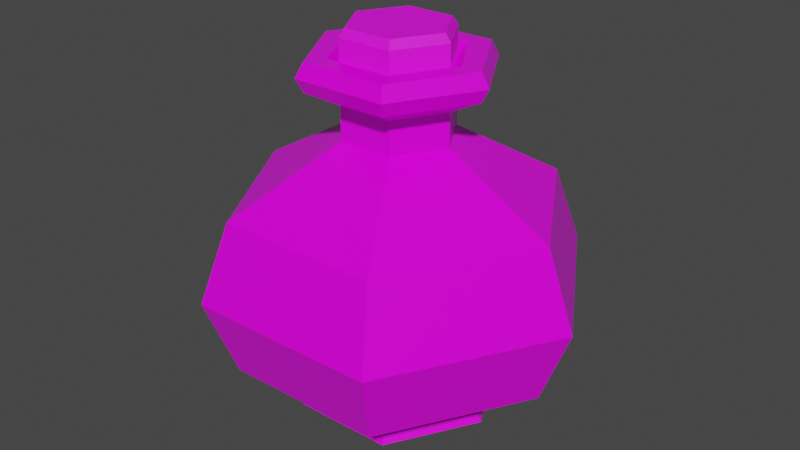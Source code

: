 # Source: Green_Potion_15.blend  (saved by Blender 2.91.10; exported with 4.5.12 LTS)
import bpy
from mathutils import Matrix  # noqa: F401  (used for matrix-valued properties, if any)

bpy.ops.wm.read_factory_settings(use_empty=True)
scene = bpy.context.scene
scene.name = 'Scene'

# ---- collections
col_collection = bpy.data.collections.new('Collection'); scene.collection.children.link(col_collection)

# ---- images (referenced by path relative to the original .blend; pixels are not part of the script)
import os
ASSET_DIR = os.environ.get("B2B_ASSET_DIR", "")  # directory of the original .blend (textures are referenced by path, not embedded)
HERE = os.path.dirname(os.path.abspath(__file__))  # packed textures are extracted next to this script under _unpacked/

def load_image(name, relpath, width, height, colorspace="sRGB"):
    """Load a texture the original file referenced (path relative to the .blend, or extracted next to this script)."""
    p = next((c for c in (os.path.join(HERE, relpath), os.path.join(ASSET_DIR, relpath)) if relpath and os.path.exists(c)), "")
    if p:
        img = bpy.data.images.load(p, check_existing=True)
        img.name = name
    else:  # same state as the original file: an image datablock whose file is absent (Cycles renders it pink)
        img = bpy.data.images.new(name, width, height)
        img.source = "FILE"
        img.filepath = "//" + (relpath or name)
    img.colorspace_settings.name = colorspace
    return img
img_color_png_052 = load_image('Color.png.052', 'Color.png', 1024, 1024, 'sRGB')

# ---- materials (node trees are filled in below, after node groups)
mat_rhigh_052 = bpy.data.materials.new('RHIGH.052')
mat_rhigh_052.use_transparent_shadow = False
mat_rlow_052 = bpy.data.materials.new('RLOW.052')
mat_rlow_052.use_transparent_shadow = False

# ---- material node trees
mat_rhigh_052.use_nodes = True; mat_rhigh_052.node_tree.nodes.clear()
_N = mat_rhigh_052.node_tree.nodes; _L = mat_rhigh_052.node_tree.links
n0 = _N.new('ShaderNodeBsdfPrincipled'); n0.name = 'Principled BSDF'; n0.location = (10, 300)
n0.distribution = 'GGX'
n0.subsurface_method = 'BURLEY'
n0.inputs[2].default_value = 0.65
n0.inputs[3].default_value = 1.45
n0.inputs[27].default_value = (0.0, 0.0, 0.0, 1.0)
n0.inputs[28].default_value = 1.0
n1 = _N.new('ShaderNodeOutputMaterial'); n1.name = 'Material Output'; n1.location = (300, 300)
n2 = _N.new('ShaderNodeTexImage'); n2.name = 'Image Texture'; n2.location = (-280, 280)
n2.image = img_color_png_052
_L.new(n0.outputs[0], n1.inputs[0])
_L.new(n2.outputs[0], n0.inputs[0])
n1.is_active_output = True
mat_rlow_052.use_nodes = True; mat_rlow_052.node_tree.nodes.clear()
_N = mat_rlow_052.node_tree.nodes; _L = mat_rlow_052.node_tree.links
n0 = _N.new('ShaderNodeBsdfPrincipled'); n0.name = 'Principled BSDF'; n0.location = (10, 300)
n0.distribution = 'GGX'
n0.subsurface_method = 'BURLEY'
n0.inputs[2].default_value = 0.3
n0.inputs[3].default_value = 1.45
n0.inputs[27].default_value = (0.0, 0.0, 0.0, 1.0)
n0.inputs[28].default_value = 1.0
n1 = _N.new('ShaderNodeOutputMaterial'); n1.name = 'Material Output'; n1.location = (300, 300)
n2 = _N.new('ShaderNodeTexImage'); n2.name = 'Image Texture'; n2.location = (-280, 280)
n2.image = img_color_png_052
_L.new(n0.outputs[0], n1.inputs[0])
_L.new(n2.outputs[0], n0.inputs[0])
n1.is_active_output = True

# ---- world
world_world = bpy.data.worlds.new('World'); scene.world = world_world
world_world.use_nodes = True; world_world.node_tree.nodes.clear()
_N = world_world.node_tree.nodes; _L = world_world.node_tree.links
n0 = _N.new('ShaderNodeOutputWorld'); n0.name = 'World Output'; n0.location = (300, 300)
n1 = _N.new('ShaderNodeBackground'); n1.name = 'Background'; n1.location = (10, 300)
n1.inputs[0].default_value = (0.05088, 0.05088, 0.05088, 1.0)
_L.new(n1.outputs[0], n0.inputs[0])
n0.is_active_output = True
world_world.color = (0.05088, 0.05088, 0.05088)
world_world.use_sun_shadow = False
world_world.sun_shadow_jitter_overblur = 0.0

# ---- meshes
me_cylinder_068 = bpy.data.meshes.new('Cylinder.068')
me_cylinder_068.from_pydata([(-0.0136, 0.02267, 0.1134), (-0.0151, 0.02521, 0.109), (-0.02661, -0.0003447, 0.1134), (-0.02956, -0.0003715, 0.109), (-0.01318, -0.02312, 0.1134), (-0.01463, -0.02568, 0.109), (0.01325, -0.02288, 0.1134), (0.01475, -0.02541, 0.109), (0.02626, 0.0001378, 0.1134), (0.02921, 0.0001647, 0.109), (0.01283, 0.02291, 0.1134), (0.01428, 0.02548, 0.109), (-0.0151, 0.02521, 0.09096), (-0.02956, -0.0003716, 0.09096), (0.01428, 0.02548, 0.09096), (-0.01463, -0.02568, 0.09096), (0.01475, -0.02541, 0.09096), (0.02921, 0.0001647, 0.09096), (-0.0221, -0.01303, 0.09096), (0.02174, 0.01282, 0.09096), (-0.0207, 0.03513, -0.09435), (-0.02716, 0.04609, -0.08568), (0.02007, 0.0355, -0.09435), (0.02633, 0.04657, -0.08568), (0.04078, 0.0003774, -0.09435), (0.0535, 0.0004935, -0.08568), (0.02072, -0.03512, -0.09435), (0.02718, -0.04608, -0.08568), (-0.02006, -0.03549, -0.09435), (-0.02631, -0.04656, -0.08568), (-0.04077, -0.0003667, -0.09435), (-0.05348, -0.0004828, -0.08568), (-0.04353, 0.07385, -0.0561), (0.02491, 0.04406, 0.09236), (-0.0506, -0.0004565, 0.09236), (0.04219, 0.07463, -0.0561), (0.02571, -0.04359, 0.09236), (0.08573, 0.0007876, -0.0561), (-0.02489, -0.04405, 0.09236), (0.04354, -0.07384, -0.0561), (0.05062, 0.0004671, 0.09236), (-0.04217, -0.07462, -0.0561), (-0.02569, 0.0436, 0.09236), (-0.08571, -0.0007769, -0.0561), (-0.04639, -0.0004181, 0.09977), (-0.02282, -0.04039, 0.09977), (0.02358, -0.03997, 0.09977), (0.04641, 0.0004287, 0.09977), (0.02284, 0.0404, 0.09977), (-0.02356, 0.03998, 0.09977), (-0.02356, 0.03998, 0.08494), (0.02284, 0.0404, 0.08494), (0.04641, 0.0004287, 0.08494), (0.02358, -0.03997, 0.08494), (-0.02282, -0.04039, 0.08494), (-0.04639, -0.0004181, 0.08494), (-0.02943, -0.0002633, 0.0766), (-0.01448, -0.02562, 0.0766), (0.01496, -0.02536, 0.0766), (0.02945, 0.000274, 0.0766), (0.0145, 0.02564, 0.0766), (-0.01494, 0.02537, 0.0766), (-0.01494, 0.02537, 0.05904), (0.0145, 0.02564, 0.05904), (0.02945, 0.000274, 0.05904), (0.01496, -0.02536, 0.05904), (-0.01448, -0.02562, 0.05904), (-0.02943, -0.0002633, 0.05904), (-0.0863, -0.0007823, 0.02633), (-0.04246, -0.07514, 0.02633), (0.04385, -0.07435, 0.02633), (0.08632, 0.000793, 0.02633), (0.04248, 0.07515, 0.02633), (-0.04383, 0.07436, 0.02633), (-0.03507, -0.0003147, 0.09977), (-0.01725, -0.03053, 0.09977), (0.01782, -0.03021, 0.09977), (0.03509, 0.0003254, 0.09977), (0.01727, 0.03054, 0.09977), (-0.01781, 0.03022, 0.09977), (-0.02853, -0.0002551, 0.09473), (-0.01403, -0.02484, 0.09473), (0.0145, -0.02458, 0.09473), (0.02855, 0.0002657, 0.09473), (0.01405, 0.02485, 0.09473), (-0.01448, 0.02459, 0.09473), (-0.02388, 0.04052, -0.07713), (0.02315, 0.04095, -0.07713), (-0.04702, -0.0004238, -0.07713), (0.04704, 0.0004345, -0.07713), (0.0239, -0.04051, -0.07713), (-0.02313, -0.04094, -0.07713), (-0.04999, -0.08845, -0.01488), (0.05001, 0.08846, -0.01488), (0.05162, -0.08753, -0.01488), (0.1016, 0.0009325, -0.01488), (-0.0516, 0.08754, -0.01488), (-0.1016, -0.0009219, -0.01488)], [], [(1, 3, 2, 0), (3, 5, 4, 2), (5, 7, 6, 4), (7, 9, 8, 6), (9, 11, 10, 8), (11, 1, 0, 10), (0, 2, 4, 6, 8, 10), (1, 12, 13, 3), (5, 15, 16, 7), (11, 14, 12, 1), (9, 17, 19, 14, 11), (7, 16, 17, 9), (3, 13, 18, 15, 5), (87, 35, 37, 89), (90, 39, 41, 91), (91, 41, 43, 88), (88, 43, 32, 86), (89, 37, 39, 90), (54, 53, 36, 38), (21, 23, 22, 20), (23, 25, 24, 22), (25, 27, 26, 24), (27, 29, 28, 26), (29, 31, 30, 28), (31, 21, 20, 30), (20, 22, 24, 26, 28, 30), (59, 60, 51, 52), (57, 58, 53, 54), (58, 59, 52, 53), (56, 57, 54, 55), (60, 61, 50, 51), (38, 36, 46, 45), (86, 32, 35, 87), (50, 55, 34, 42), (34, 38, 45, 44), (33, 42, 49, 48), (40, 33, 48, 47), (51, 50, 42, 33), (64, 63, 60, 59), (55, 54, 38, 34), (42, 34, 44, 49), (52, 51, 33, 40), (36, 40, 47, 46), (53, 52, 40, 36), (72, 73, 62, 63), (67, 66, 57, 56), (61, 56, 55, 50), (63, 62, 61, 60), (62, 67, 56, 61), (66, 65, 58, 57), (92, 94, 70, 69), (68, 69, 66, 67), (69, 70, 65, 66), (73, 68, 67, 62), (71, 72, 63, 64), (65, 64, 59, 58), (70, 71, 64, 65), (93, 96, 73, 72), (97, 92, 69, 68), (95, 93, 72, 71), (96, 97, 68, 73), (94, 95, 71, 70), (46, 47, 77, 76), (49, 44, 74, 79), (45, 46, 76, 75), (47, 48, 78, 77), (48, 49, 79, 78), (44, 45, 75, 74), (74, 75, 81, 80), (77, 78, 84, 83), (75, 76, 82, 81), (78, 79, 85, 84), (76, 77, 83, 82), (79, 74, 80, 85), (21, 86, 87, 23), (25, 89, 90, 27), (31, 88, 86, 21), (29, 91, 88, 31), (27, 90, 91, 29), (23, 87, 89, 25), (39, 37, 95, 94), (32, 43, 97, 96), (37, 35, 93, 95), (43, 41, 92, 97), (35, 32, 96, 93), (41, 39, 94, 92)])
me_cylinder_068.polygons.foreach_set('material_index', [0, 0, 0, 0, 0, 0, 0, 0, 0, 0, 0, 0, 0, 1, 1, 1, 1, 1, 1, 1, 1, 1, 1, 1, 1, 1, 1, 1, 1, 1, 1, 1, 1, 1, 1, 1, 1, 1, 1, 1, 1, 1, 1, 1, 1, 1, 1, 1, 1, 1, 1, 1, 1, 1, 1, 1, 1, 1, 1, 1, 1, 1, 1, 1, 1, 1, 1, 1, 1, 1, 1, 1, 1, 1, 1, 1, 1, 1, 1, 1, 1, 1, 1, 1, 1, 1])
_uv = me_cylinder_068.uv_layers.new(name='UVMap')
_uv.uv.foreach_set('vector', [0.7255, 0.9887, 0.7254, 0.9887, 0.7254, 0.9886, 0.7255, 0.9886, 0.7254, 0.9887, 0.7253, 0.9887, 0.7253, 0.9886, 0.7254, 0.9886, 0.7253, 0.9887, 0.7252, 0.9887, 0.7252, 0.9886, 0.7253, 0.9886, 0.7252, 0.9887, 0.7251, 0.9887, 0.7251, 0.9886, 0.7252, 0.9886, 0.7251, 0.9887, 0.725, 0.9887, 0.725, 0.9886, 0.7251, 0.9886, 0.725, 0.9887, 0.7249, 0.9887, 0.7249, 0.9886, 0.725, 0.9886, 0.7253, 0.9886, 0.7254, 0.9886, 0.7254, 0.9884, 0.7253, 0.9884, 0.7252, 0.9884, 0.7252, 0.9886, 0.7255, 0.9887, 0.7255, 0.9888, 0.7254, 0.9888, 0.7254, 0.9887, 0.7253, 0.9887, 0.7253, 0.9888, 0.7252, 0.9888, 0.7252, 0.9887, 0.725, 0.9887, 0.725, 0.9888, 0.7249, 0.9888, 0.7249, 0.9887, 0.7251, 0.9887, 0.7251, 0.9888, 0.725, 0.9888, 0.725, 0.9888, 0.725, 0.9887, 0.7252, 0.9887, 0.7252, 0.9888, 0.7251, 0.9888, 0.7251, 0.9887, 0.7254, 0.9887, 0.7254, 0.9888, 0.7253, 0.9888, 0.7253, 0.9888, 0.7253, 0.9887, 0.378, 0.7391, 0.378, 0.7397, 0.3778, 0.7397, 0.3778, 0.7391, 0.3776, 0.7391, 0.3776, 0.7397, 0.3773, 0.7397, 0.3773, 0.7391, 0.3773, 0.7391, 0.3773, 0.7397, 0.3771, 0.7397, 0.3771, 0.7391, 0.3771, 0.7391, 0.3771, 0.7397, 0.3769, 0.7397, 0.3769, 0.7391, 0.3778, 0.7391, 0.3778, 0.7397, 0.3776, 0.7397, 0.3776, 0.7391, 0.3773, 0.7397, 0.3776, 0.7397, 0.3776, 0.7397, 0.3773, 0.7397, 0.3783, 0.7391, 0.378, 0.7391, 0.378, 0.739, 0.3783, 0.739, 0.378, 0.7391, 0.3778, 0.7391, 0.3778, 0.739, 0.378, 0.739, 0.3778, 0.7391, 0.3776, 0.7391, 0.3776, 0.739, 0.3778, 0.739, 0.3776, 0.7391, 0.3773, 0.7391, 0.3774, 0.739, 0.3776, 0.739, 0.3773, 0.7391, 0.3771, 0.7391, 0.3771, 0.739, 0.3773, 0.739, 0.3771, 0.7391, 0.3769, 0.7391, 0.3769, 0.739, 0.3771, 0.739, 0.3779, 0.739, 0.3782, 0.7388, 0.3782, 0.7385, 0.3779, 0.7384, 0.3777, 0.7385, 0.3777, 0.7388, 0.3778, 0.7397, 0.378, 0.7397, 0.378, 0.7397, 0.3778, 0.7397, 0.3773, 0.7397, 0.3776, 0.7397, 0.3776, 0.7397, 0.3773, 0.7397, 0.3776, 0.7397, 0.3778, 0.7397, 0.3778, 0.7397, 0.3776, 0.7397, 0.3771, 0.7397, 0.3773, 0.7397, 0.3773, 0.7397, 0.3771, 0.7397, 0.378, 0.7397, 0.3783, 0.7397, 0.3783, 0.7397, 0.378, 0.7397, 0.3773, 0.7397, 0.3776, 0.7397, 0.3776, 0.7397, 0.3773, 0.7397, 0.3783, 0.7391, 0.3783, 0.7397, 0.378, 0.7397, 0.378, 0.7391, 0.3769, 0.7397, 0.3771, 0.7397, 0.3771, 0.7397, 0.3769, 0.7397, 0.3771, 0.7397, 0.3773, 0.7397, 0.3773, 0.7397, 0.3771, 0.7397, 0.378, 0.7397, 0.3783, 0.7397, 0.3783, 0.7397, 0.378, 0.7397, 0.3778, 0.7397, 0.378, 0.7397, 0.378, 0.7397, 0.3778, 0.7397, 0.378, 0.7397, 0.3783, 0.7397, 0.3783, 0.7397, 0.378, 0.7397, 0.3778, 0.7397, 0.378, 0.7397, 0.378, 0.7397, 0.3778, 0.7397, 0.3771, 0.7397, 0.3773, 0.7397, 0.3773, 0.7397, 0.3771, 0.7397, 0.3769, 0.7397, 0.3771, 0.7397, 0.3771, 0.7397, 0.3769, 0.7397, 0.3778, 0.7397, 0.378, 0.7397, 0.378, 0.7397, 0.3778, 0.7397, 0.3776, 0.7397, 0.3778, 0.7397, 0.3778, 0.7397, 0.3776, 0.7397, 0.3776, 0.7397, 0.3778, 0.7397, 0.3778, 0.7397, 0.3776, 0.7397, 0.378, 0.7397, 0.3783, 0.7397, 0.3783, 0.7397, 0.378, 0.7397, 0.3771, 0.7397, 0.3773, 0.7397, 0.3773, 0.7397, 0.3771, 0.7397, 0.3769, 0.7397, 0.3771, 0.7397, 0.3771, 0.7397, 0.3769, 0.7397, 0.378, 0.7397, 0.3783, 0.7397, 0.3783, 0.7397, 0.378, 0.7397, 0.3769, 0.7397, 0.3771, 0.7397, 0.3771, 0.7397, 0.3769, 0.7397, 0.3773, 0.7397, 0.3776, 0.7397, 0.3776, 0.7397, 0.3773, 0.7397, 0.3773, 0.7397, 0.3776, 0.7397, 0.3776, 0.7397, 0.3773, 0.7397, 0.3771, 0.7397, 0.3773, 0.7397, 0.3773, 0.7397, 0.3771, 0.7397, 0.3773, 0.7397, 0.3776, 0.7397, 0.3776, 0.7397, 0.3773, 0.7397, 0.3769, 0.7397, 0.3771, 0.7397, 0.3771, 0.7397, 0.3769, 0.7397, 0.3778, 0.7397, 0.378, 0.7397, 0.378, 0.7397, 0.3778, 0.7397, 0.3776, 0.7397, 0.3778, 0.7397, 0.3778, 0.7397, 0.3776, 0.7397, 0.3776, 0.7397, 0.3778, 0.7397, 0.3778, 0.7397, 0.3776, 0.7397, 0.378, 0.7397, 0.3783, 0.7397, 0.3783, 0.7397, 0.378, 0.7397, 0.3771, 0.7397, 0.3773, 0.7397, 0.3773, 0.7397, 0.3771, 0.7397, 0.3778, 0.7397, 0.378, 0.7397, 0.378, 0.7397, 0.3778, 0.7397, 0.3769, 0.7397, 0.3771, 0.7397, 0.3771, 0.7397, 0.3769, 0.7397, 0.3776, 0.7397, 0.3778, 0.7397, 0.3778, 0.7397, 0.3776, 0.7397, 0.3776, 0.7397, 0.3778, 0.7397, 0.3778, 0.7397, 0.3776, 0.7397, 0.3769, 0.7397, 0.3771, 0.7397, 0.3771, 0.7397, 0.3769, 0.7397, 0.3773, 0.7397, 0.3776, 0.7397, 0.3776, 0.7397, 0.3773, 0.7397, 0.3778, 0.7397, 0.378, 0.7397, 0.378, 0.7397, 0.3778, 0.7397, 0.378, 0.7397, 0.3783, 0.7397, 0.3783, 0.7397, 0.378, 0.7397, 0.3771, 0.7397, 0.3773, 0.7397, 0.3773, 0.7397, 0.3771, 0.7397, 0.3771, 0.7397, 0.3773, 0.7397, 0.3773, 0.7397, 0.3771, 0.7397, 0.3778, 0.7397, 0.378, 0.7397, 0.378, 0.7397, 0.3778, 0.7397, 0.3773, 0.7397, 0.3776, 0.7397, 0.3776, 0.7397, 0.3773, 0.7397, 0.378, 0.7397, 0.3783, 0.7397, 0.3783, 0.7397, 0.378, 0.7397, 0.3776, 0.7397, 0.3778, 0.7397, 0.3778, 0.7397, 0.3776, 0.7397, 0.3769, 0.7397, 0.3771, 0.7397, 0.3771, 0.7397, 0.3769, 0.7397, 0.3783, 0.7391, 0.3783, 0.7391, 0.378, 0.7391, 0.378, 0.7391, 0.3778, 0.7391, 0.3778, 0.7391, 0.3776, 0.7391, 0.3776, 0.7391, 0.3771, 0.7391, 0.3771, 0.7391, 0.3769, 0.7391, 0.3769, 0.7391, 0.3773, 0.7391, 0.3773, 0.7391, 0.3771, 0.7391, 0.3771, 0.7391, 0.3776, 0.7391, 0.3776, 0.7391, 0.3773, 0.7391, 0.3773, 0.7391, 0.378, 0.7391, 0.378, 0.7391, 0.3778, 0.7391, 0.3778, 0.7391, 0.3776, 0.7397, 0.3778, 0.7397, 0.3778, 0.7397, 0.3776, 0.7397, 0.3769, 0.7397, 0.3771, 0.7397, 0.3771, 0.7397, 0.3769, 0.7397, 0.3778, 0.7397, 0.378, 0.7397, 0.378, 0.7397, 0.3778, 0.7397, 0.3771, 0.7397, 0.3773, 0.7397, 0.3773, 0.7397, 0.3771, 0.7397, 0.378, 0.7397, 0.3783, 0.7397, 0.3783, 0.7397, 0.378, 0.7397, 0.3773, 0.7397, 0.3776, 0.7397, 0.3776, 0.7397, 0.3773, 0.7397])
me_cylinder_068.materials.append(mat_rhigh_052)
me_cylinder_068.materials.append(mat_rlow_052)
me_cylinder_068.use_remesh_fix_poles = True
me_cylinder_068.use_remesh_preserve_attributes = False
me_cylinder_068.use_mirror_vertex_groups = False
me_cylinder_068.update()

# ---- objects
ob_green_potion_15 = bpy.data.objects.new('Green_Potion_15', me_cylinder_068)

# ---- transforms, parenting, visibility, modifiers, constraints
ob_green_potion_15.location = (0.0, 0.0, 0.0)
ob_green_potion_15.lineart.crease_threshold = 0.0

# ---- collection membership
col_collection.objects.link(ob_green_potion_15)

# ---- scene / render settings (as saved in the file)
scene.frame_start = 1; scene.frame_end = 250; scene.frame_set(1)
scene.render.engine = 'BLENDER_EEVEE_NEXT'
scene.cycles.use_denoising = False
scene.cycles.samples = 128
scene.cycles.sampling_pattern = 'TABULATED_SOBOL'
scene.cycles.use_adaptive_sampling = False
scene.cycles.use_light_tree = False
scene.view_settings.view_transform = 'Filmic'
bpy.context.view_layer.update()

# ---- added for rendering (the .blend has no active camera and no usable light): camera, sun
cam_auto = bpy.data.cameras.new('AutoCamera')
cam_auto.lens = 50.0
cam_auto.sensor_width = 36.0
cam_auto.clip_end = 1000.0
ob_auto_camera = bpy.data.objects.new('AutoCamera', cam_auto)
scene.collection.objects.link(ob_auto_camera)
ob_auto_camera.location = (0.314773, -0.377711, 0.26132)
ob_auto_camera.rotation_euler = (1.09748, -7.21219e-08, 0.694738)
scene.camera = ob_auto_camera
light_auto_sun = bpy.data.lights.new('AutoSun', 'SUN')
light_auto_sun.energy = 3.0
light_auto_sun.angle = 0.0523599
ob_auto_sun = bpy.data.objects.new('AutoSun', light_auto_sun)
scene.collection.objects.link(ob_auto_sun)
ob_auto_sun.rotation_euler = (0.872665, 0.174533, 0.523599)
bpy.context.view_layer.update()
